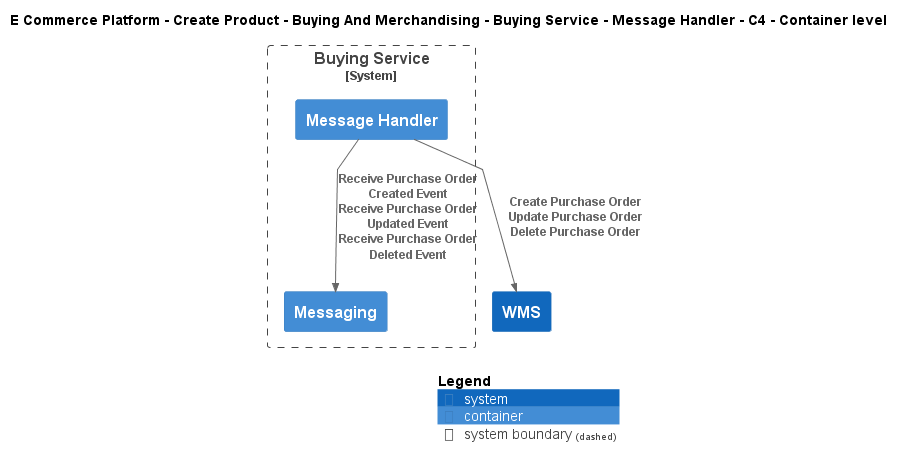

The diagram above was rendered by PlantUML. Its source (embedded in the PNG):
@startuml
!include ..\..\..\..\..\..\..\.c4s\C4_Container.puml

AddElementTag("c4interflow:lifecycle:new", $bgColor=green, $fontColor=#ffffff, $borderColor=green, $shadowing="False")
AddElementTag("c4interflow:lifecycle:changed", $bgColor=orange, $fontColor=#ffffff, $borderColor=orange, $shadowing="False")
AddElementTag("c4interflow:lifecycle:removed", $bgColor=red, $fontColor=#ffffff, $borderColor=red, $shadowing="False")

AddRelTag("c4interflow:lifecycle:new", $textColor=green, $lineColor=green)
AddRelTag("c4interflow:lifecycle:changed", $textColor=orange, $lineColor=orange)
AddRelTag("c4interflow:lifecycle:removed", $textColor=red, $lineColor=red)

SHOW_PERSON_PORTRAIT()
LAYOUT_TOP_DOWN()

skinparam linetype polyline

title E Commerce Platform - Create Product - Buying And Merchandising - Buying Service - Message Handler - C4 - Container level


System_Boundary(ECommercePlatform.CreateProduct.BuyingAndMerchandising.SoftwareSystems.BuyingService, "Buying Service") {
    Container(ECommercePlatform.CreateProduct.BuyingAndMerchandising.SoftwareSystems.BuyingService.Containers.MessageHandler, "Message Handler", "", "")
    Container(ECommercePlatform.CreateProduct.BuyingAndMerchandising.SoftwareSystems.BuyingService.Containers.Messaging, "Messaging", "", "")
}
System(ECommercePlatform.Deliver.Fulfilment.SoftwareSystems.WMS, "WMS", "")

Rel(ECommercePlatform.CreateProduct.BuyingAndMerchandising.SoftwareSystems.BuyingService.Containers.MessageHandler, ECommercePlatform.CreateProduct.BuyingAndMerchandising.SoftwareSystems.BuyingService.Containers.Messaging, "Receive Purchase Order Created Event\nReceive Purchase Order Updated Event\nReceive Purchase Order Deleted Event")
Rel(ECommercePlatform.CreateProduct.BuyingAndMerchandising.SoftwareSystems.BuyingService.Containers.MessageHandler, ECommercePlatform.Deliver.Fulfilment.SoftwareSystems.WMS, "Create Purchase Order\nUpdate Purchase Order\nDelete Purchase Order")


SHOW_LEGEND()
@enduml